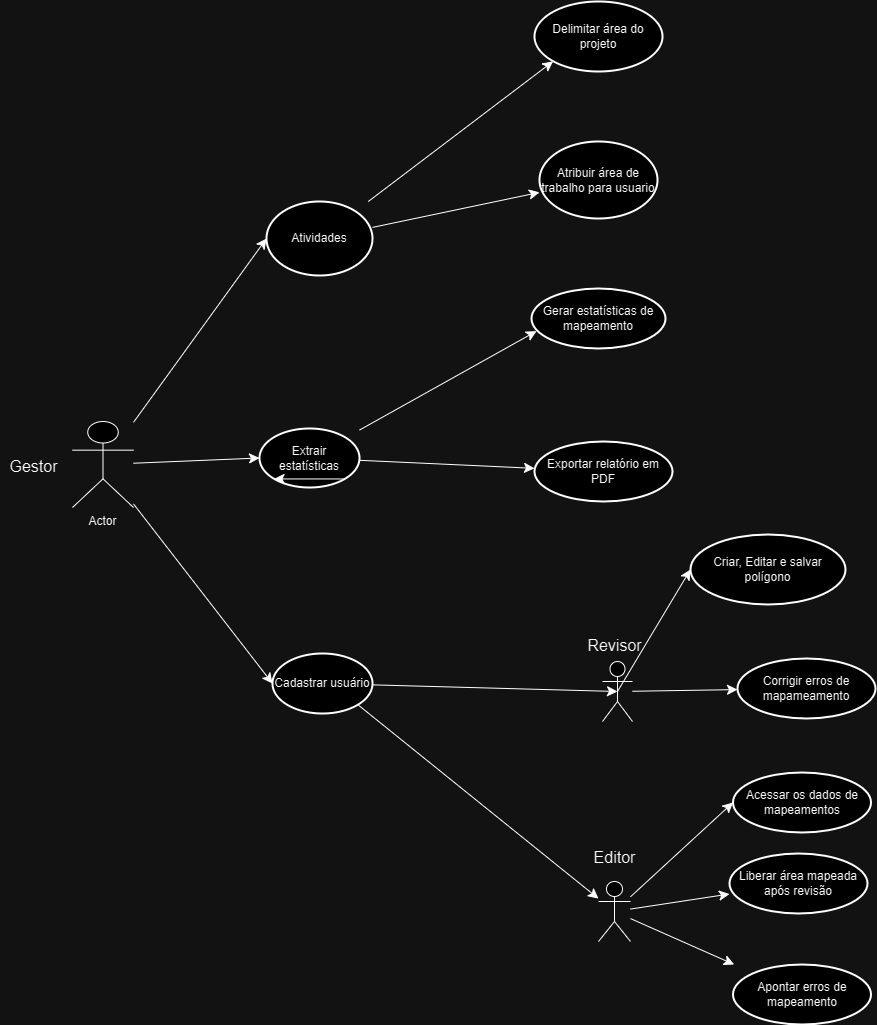

The diagram above was exported from draw.io. Its source (the exported page's mxGraphModel, read from the mxfile embedded in the PNG):
<mxGraphModel dx="3963" dy="1889" grid="0" gridSize="10" guides="1" tooltips="1" connect="1" arrows="1" fold="1" page="0" pageScale="1" pageWidth="827" pageHeight="1169" math="0" shadow="0">
  <root>
    <mxCell id="0" />
    <mxCell id="1" parent="0" />
    <mxCell id="Az_1Uc5QxbBuDCq1dSCO-1" value="Actor" style="shape=umlActor;verticalLabelPosition=bottom;verticalAlign=top;html=1;" vertex="1" parent="1">
      <mxGeometry x="-554" y="183" width="61" height="86" as="geometry" />
    </mxCell>
    <mxCell id="Az_1Uc5QxbBuDCq1dSCO-25" value="" style="edgeStyle=none;curved=1;rounded=0;orthogonalLoop=1;jettySize=auto;html=1;fontSize=12;startSize=8;endSize=8;" edge="1" parent="1" source="Az_1Uc5QxbBuDCq1dSCO-11" target="Az_1Uc5QxbBuDCq1dSCO-23">
      <mxGeometry relative="1" as="geometry" />
    </mxCell>
    <mxCell id="Az_1Uc5QxbBuDCq1dSCO-11" value="Atividades" style="strokeWidth=2;html=1;shape=mxgraph.flowchart.start_1;whiteSpace=wrap;" vertex="1" parent="1">
      <mxGeometry x="-360" y="-37" width="106" height="74" as="geometry" />
    </mxCell>
    <mxCell id="Az_1Uc5QxbBuDCq1dSCO-12" value="Gerar estatísticas de mapeamento" style="strokeWidth=2;html=1;shape=mxgraph.flowchart.start_1;whiteSpace=wrap;" vertex="1" parent="1">
      <mxGeometry x="-95" y="50" width="134" height="60" as="geometry" />
    </mxCell>
    <mxCell id="Az_1Uc5QxbBuDCq1dSCO-30" style="edgeStyle=none;curved=1;rounded=0;orthogonalLoop=1;jettySize=auto;html=1;fontSize=12;startSize=8;endSize=8;" edge="1" parent="1" source="Az_1Uc5QxbBuDCq1dSCO-13" target="Az_1Uc5QxbBuDCq1dSCO-28">
      <mxGeometry relative="1" as="geometry" />
    </mxCell>
    <mxCell id="Az_1Uc5QxbBuDCq1dSCO-13" value="Extrair estatísticas" style="strokeWidth=2;html=1;shape=mxgraph.flowchart.start_1;whiteSpace=wrap;" vertex="1" parent="1">
      <mxGeometry x="-367" y="190" width="100" height="59" as="geometry" />
    </mxCell>
    <mxCell id="Az_1Uc5QxbBuDCq1dSCO-43" style="edgeStyle=none;curved=1;rounded=0;orthogonalLoop=1;jettySize=auto;html=1;exitX=0.855;exitY=0.855;exitDx=0;exitDy=0;exitPerimeter=0;fontSize=12;startSize=8;endSize=8;" edge="1" parent="1" source="Az_1Uc5QxbBuDCq1dSCO-14" target="Az_1Uc5QxbBuDCq1dSCO-32">
      <mxGeometry relative="1" as="geometry" />
    </mxCell>
    <mxCell id="Az_1Uc5QxbBuDCq1dSCO-14" value="Cadastrar usuário" style="strokeWidth=2;html=1;shape=mxgraph.flowchart.start_1;whiteSpace=wrap;" vertex="1" parent="1">
      <mxGeometry x="-354" y="415" width="100" height="60" as="geometry" />
    </mxCell>
    <mxCell id="Az_1Uc5QxbBuDCq1dSCO-16" style="edgeStyle=none;curved=1;rounded=0;orthogonalLoop=1;jettySize=auto;html=1;entryX=0;entryY=0.5;entryDx=0;entryDy=0;entryPerimeter=0;fontSize=12;startSize=8;endSize=8;" edge="1" parent="1" source="Az_1Uc5QxbBuDCq1dSCO-1" target="Az_1Uc5QxbBuDCq1dSCO-11">
      <mxGeometry relative="1" as="geometry" />
    </mxCell>
    <mxCell id="Az_1Uc5QxbBuDCq1dSCO-17" style="edgeStyle=none;curved=1;rounded=0;orthogonalLoop=1;jettySize=auto;html=1;entryX=0;entryY=0.5;entryDx=0;entryDy=0;entryPerimeter=0;fontSize=12;startSize=8;endSize=8;" edge="1" parent="1" source="Az_1Uc5QxbBuDCq1dSCO-1" target="Az_1Uc5QxbBuDCq1dSCO-13">
      <mxGeometry relative="1" as="geometry" />
    </mxCell>
    <mxCell id="Az_1Uc5QxbBuDCq1dSCO-19" style="edgeStyle=none;curved=1;rounded=0;orthogonalLoop=1;jettySize=auto;html=1;entryX=0;entryY=0.5;entryDx=0;entryDy=0;entryPerimeter=0;fontSize=12;startSize=8;endSize=8;" edge="1" parent="1" source="Az_1Uc5QxbBuDCq1dSCO-1" target="Az_1Uc5QxbBuDCq1dSCO-14">
      <mxGeometry relative="1" as="geometry" />
    </mxCell>
    <mxCell id="Az_1Uc5QxbBuDCq1dSCO-23" value="Atribuir área de trabalho para usuario" style="strokeWidth=2;html=1;shape=mxgraph.flowchart.start_1;whiteSpace=wrap;" vertex="1" parent="1">
      <mxGeometry x="-87" y="-97" width="118" height="77" as="geometry" />
    </mxCell>
    <mxCell id="Az_1Uc5QxbBuDCq1dSCO-24" value="Delimitar área do projeto" style="strokeWidth=2;html=1;shape=mxgraph.flowchart.start_1;whiteSpace=wrap;" vertex="1" parent="1">
      <mxGeometry x="-92" y="-237" width="128" height="70" as="geometry" />
    </mxCell>
    <mxCell id="Az_1Uc5QxbBuDCq1dSCO-26" style="edgeStyle=none;curved=1;rounded=0;orthogonalLoop=1;jettySize=auto;html=1;entryX=0.145;entryY=0.855;entryDx=0;entryDy=0;entryPerimeter=0;fontSize=12;startSize=8;endSize=8;" edge="1" parent="1" source="Az_1Uc5QxbBuDCq1dSCO-11" target="Az_1Uc5QxbBuDCq1dSCO-24">
      <mxGeometry relative="1" as="geometry" />
    </mxCell>
    <mxCell id="Az_1Uc5QxbBuDCq1dSCO-28" value="Exportar relatório em PDF" style="strokeWidth=2;html=1;shape=mxgraph.flowchart.start_1;whiteSpace=wrap;" vertex="1" parent="1">
      <mxGeometry x="-92" y="203" width="138" height="60" as="geometry" />
    </mxCell>
    <mxCell id="Az_1Uc5QxbBuDCq1dSCO-29" style="edgeStyle=none;curved=1;rounded=0;orthogonalLoop=1;jettySize=auto;html=1;entryX=0.038;entryY=0.71;entryDx=0;entryDy=0;entryPerimeter=0;fontSize=12;startSize=8;endSize=8;" edge="1" parent="1" source="Az_1Uc5QxbBuDCq1dSCO-13" target="Az_1Uc5QxbBuDCq1dSCO-12">
      <mxGeometry relative="1" as="geometry" />
    </mxCell>
    <mxCell id="Az_1Uc5QxbBuDCq1dSCO-49" style="edgeStyle=none;curved=1;rounded=0;orthogonalLoop=1;jettySize=auto;html=1;exitX=0.5;exitY=0.5;exitDx=0;exitDy=0;exitPerimeter=0;fontSize=12;startSize=8;endSize=8;entryX=0;entryY=0.5;entryDx=0;entryDy=0;entryPerimeter=0;" edge="1" parent="1" source="Az_1Uc5QxbBuDCq1dSCO-31" target="Az_1Uc5QxbBuDCq1dSCO-45">
      <mxGeometry relative="1" as="geometry">
        <mxPoint x="33.269323278356296" y="434.8552291304975" as="targetPoint" />
      </mxGeometry>
    </mxCell>
    <mxCell id="Az_1Uc5QxbBuDCq1dSCO-50" style="edgeStyle=none;curved=1;rounded=0;orthogonalLoop=1;jettySize=auto;html=1;fontSize=12;startSize=8;endSize=8;" edge="1" parent="1" source="Az_1Uc5QxbBuDCq1dSCO-31" target="Az_1Uc5QxbBuDCq1dSCO-47">
      <mxGeometry relative="1" as="geometry" />
    </mxCell>
    <mxCell id="Az_1Uc5QxbBuDCq1dSCO-31" value="" style="shape=umlActor;verticalLabelPosition=bottom;verticalAlign=top;html=1;" vertex="1" parent="1">
      <mxGeometry x="-24" y="423" width="30" height="60" as="geometry" />
    </mxCell>
    <mxCell id="Az_1Uc5QxbBuDCq1dSCO-54" value="" style="edgeStyle=none;curved=1;rounded=0;orthogonalLoop=1;jettySize=auto;html=1;fontSize=12;startSize=8;endSize=8;" edge="1" parent="1" source="Az_1Uc5QxbBuDCq1dSCO-32" target="Az_1Uc5QxbBuDCq1dSCO-52">
      <mxGeometry relative="1" as="geometry" />
    </mxCell>
    <mxCell id="Az_1Uc5QxbBuDCq1dSCO-55" style="edgeStyle=none;curved=1;rounded=0;orthogonalLoop=1;jettySize=auto;html=1;fontSize=12;startSize=8;endSize=8;" edge="1" parent="1" source="Az_1Uc5QxbBuDCq1dSCO-32" target="Az_1Uc5QxbBuDCq1dSCO-51">
      <mxGeometry relative="1" as="geometry" />
    </mxCell>
    <mxCell id="Az_1Uc5QxbBuDCq1dSCO-32" value="&lt;div&gt;&lt;br&gt;&lt;/div&gt;" style="shape=umlActor;verticalLabelPosition=bottom;verticalAlign=top;html=1;" vertex="1" parent="1">
      <mxGeometry x="-28" y="643" width="32" height="60" as="geometry" />
    </mxCell>
    <mxCell id="Az_1Uc5QxbBuDCq1dSCO-33" value="Gestor&lt;div&gt;&lt;br&gt;&lt;/div&gt;" style="text;html=1;align=center;verticalAlign=middle;resizable=0;points=[];autosize=1;strokeColor=none;fillColor=none;fontSize=16;" vertex="1" parent="1">
      <mxGeometry x="-626" y="213" width="66" height="50" as="geometry" />
    </mxCell>
    <mxCell id="Az_1Uc5QxbBuDCq1dSCO-35" value="Revisor&lt;div&gt;&lt;br&gt;&lt;/div&gt;" style="text;html=1;align=center;verticalAlign=middle;resizable=0;points=[];autosize=1;strokeColor=none;fillColor=none;fontSize=16;" vertex="1" parent="1">
      <mxGeometry x="-48" y="392" width="72" height="50" as="geometry" />
    </mxCell>
    <mxCell id="Az_1Uc5QxbBuDCq1dSCO-42" value="Editor" style="text;html=1;align=center;verticalAlign=middle;resizable=0;points=[];autosize=1;strokeColor=none;fillColor=none;fontSize=16;" vertex="1" parent="1">
      <mxGeometry x="-42" y="603" width="60" height="31" as="geometry" />
    </mxCell>
    <mxCell id="Az_1Uc5QxbBuDCq1dSCO-44" style="edgeStyle=none;curved=1;rounded=0;orthogonalLoop=1;jettySize=auto;html=1;entryX=0.5;entryY=0.5;entryDx=0;entryDy=0;entryPerimeter=0;fontSize=12;startSize=8;endSize=8;" edge="1" parent="1" source="Az_1Uc5QxbBuDCq1dSCO-14" target="Az_1Uc5QxbBuDCq1dSCO-31">
      <mxGeometry relative="1" as="geometry" />
    </mxCell>
    <mxCell id="Az_1Uc5QxbBuDCq1dSCO-45" value="Criar, Editar&amp;nbsp;e salvar polígono" style="strokeWidth=2;html=1;shape=mxgraph.flowchart.start_1;whiteSpace=wrap;" vertex="1" parent="1">
      <mxGeometry x="64" y="296" width="155" height="70" as="geometry" />
    </mxCell>
    <mxCell id="Az_1Uc5QxbBuDCq1dSCO-46" value="Acessar os dados de mapeamentos" style="strokeWidth=2;html=1;shape=mxgraph.flowchart.start_1;whiteSpace=wrap;" vertex="1" parent="1">
      <mxGeometry x="106.5" y="534" width="138" height="60" as="geometry" />
    </mxCell>
    <mxCell id="Az_1Uc5QxbBuDCq1dSCO-47" value="Corrigir erros de mapameamento" style="strokeWidth=2;html=1;shape=mxgraph.flowchart.start_1;whiteSpace=wrap;" vertex="1" parent="1">
      <mxGeometry x="111" y="420" width="138" height="60" as="geometry" />
    </mxCell>
    <mxCell id="Az_1Uc5QxbBuDCq1dSCO-51" value="Liberar área mapeada após revisão" style="strokeWidth=2;html=1;shape=mxgraph.flowchart.start_1;whiteSpace=wrap;" vertex="1" parent="1">
      <mxGeometry x="103" y="615" width="138" height="60" as="geometry" />
    </mxCell>
    <mxCell id="Az_1Uc5QxbBuDCq1dSCO-52" value="Apontar erros de mapeamento" style="strokeWidth=2;html=1;shape=mxgraph.flowchart.start_1;whiteSpace=wrap;" vertex="1" parent="1">
      <mxGeometry x="106.5" y="726" width="138" height="60" as="geometry" />
    </mxCell>
    <mxCell id="Az_1Uc5QxbBuDCq1dSCO-53" style="edgeStyle=none;curved=1;rounded=0;orthogonalLoop=1;jettySize=auto;html=1;entryX=0;entryY=0.5;entryDx=0;entryDy=0;entryPerimeter=0;fontSize=12;startSize=8;endSize=8;" edge="1" parent="1" source="Az_1Uc5QxbBuDCq1dSCO-32" target="Az_1Uc5QxbBuDCq1dSCO-46">
      <mxGeometry relative="1" as="geometry" />
    </mxCell>
    <mxCell id="Az_1Uc5QxbBuDCq1dSCO-59" style="edgeStyle=none;curved=1;rounded=0;orthogonalLoop=1;jettySize=auto;html=1;exitX=0.855;exitY=0.855;exitDx=0;exitDy=0;exitPerimeter=0;entryX=0.145;entryY=0.855;entryDx=0;entryDy=0;entryPerimeter=0;fontSize=12;startSize=8;endSize=8;" edge="1" parent="1" source="Az_1Uc5QxbBuDCq1dSCO-13" target="Az_1Uc5QxbBuDCq1dSCO-13">
      <mxGeometry relative="1" as="geometry" />
    </mxCell>
  </root>
</mxGraphModel>